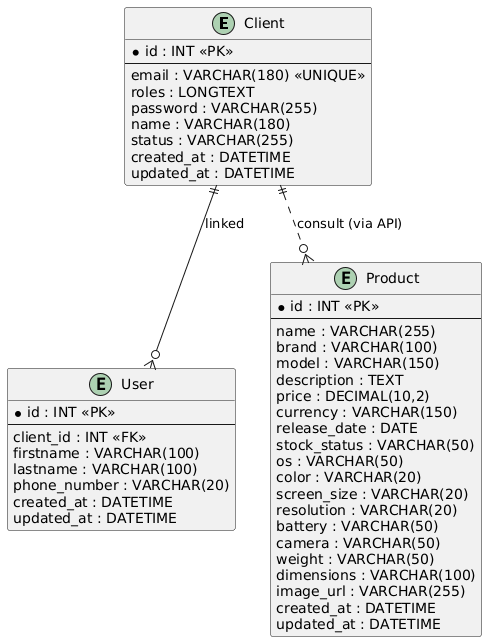

The diagram above was rendered by PlantUML. Its source (embedded in the PNG):
@startuml
entity "Client" as client {
  *id : INT <<PK>>
  --
  email : VARCHAR(180) <<UNIQUE>>
  roles : LONGTEXT
  password : VARCHAR(255)
  name : VARCHAR(180)
  status : VARCHAR(255)
  created_at : DATETIME
  updated_at : DATETIME
}

entity "User" as user {
  *id : INT <<PK>>
  --
  client_id : INT <<FK>>
  firstname : VARCHAR(100)
  lastname : VARCHAR(100)
  phone_number : VARCHAR(20)
  created_at : DATETIME
  updated_at : DATETIME
}

entity "Product" as product {
  *id : INT <<PK>>
  --
  name : VARCHAR(255)
  brand : VARCHAR(100)
  model : VARCHAR(150)
  description : TEXT
  price : DECIMAL(10,2)
  currency : VARCHAR(150)
  release_date : DATE
  stock_status : VARCHAR(50)
  os : VARCHAR(50)
  color : VARCHAR(20)
  screen_size : VARCHAR(20)
  resolution : VARCHAR(20)
  battery : VARCHAR(50)
  camera : VARCHAR(50)
  weight : VARCHAR(50)
  dimensions : VARCHAR(100)
  image_url : VARCHAR(255)
  created_at : DATETIME
  updated_at : DATETIME
}

' Relations
client ||--o{ user : "linked"
client ||..o{ product : "consult (via API)"
@enduml